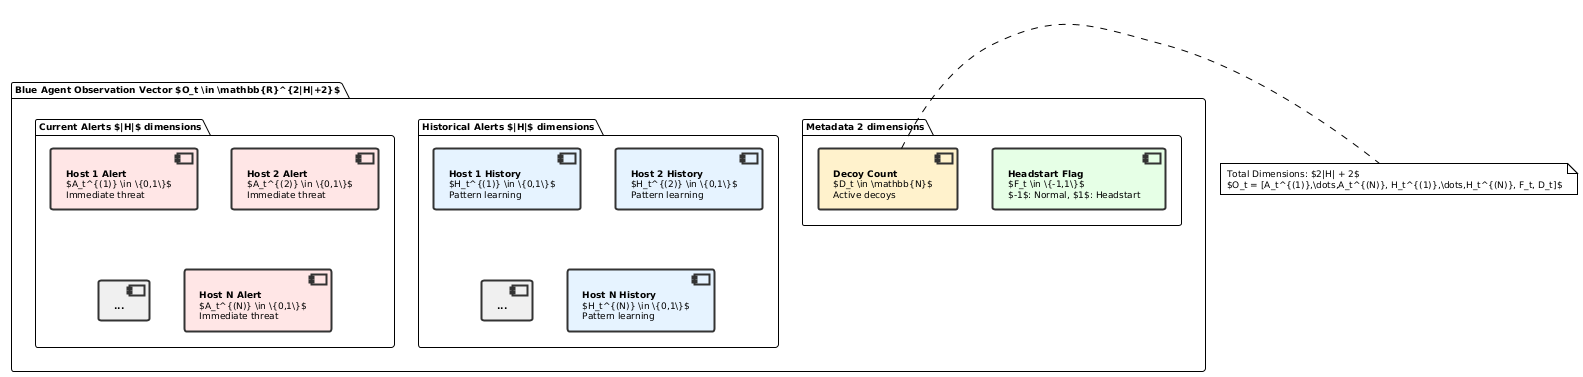

The diagram above was rendered by PlantUML. Its source (embedded in the PNG):
@startuml observation_vector_enhanced
!theme plain
skinparam backgroundColor #FFFFFF
skinparam defaultFontName Arial
skinparam defaultFontSize 9

skinparam component {
  BackgroundColor #F8F8F8
  BorderColor #333333
  BorderThickness 2
}

package "Blue Agent Observation Vector $O_t \in \mathbb{R}^{2|H|+2}$" {
  package "Current Alerts $|H|$ dimensions" {
    component [**Host 1 Alert**\n$A_t^{(1)} \in \{0,1\}$\nImmediate threat] as Current1 #FFE6E6
    component [**Host 2 Alert**\n$A_t^{(2)} \in \{0,1\}$\nImmediate threat] as Current2 #FFE6E6
    component [**...**] as CurrentDots #F0F0F0
    component [**Host N Alert**\n$A_t^{(N)} \in \{0,1\}$\nImmediate threat] as CurrentN #FFE6E6
  }

  package "Historical Alerts $|H|$ dimensions" {
    component [**Host 1 History**\n$H_t^{(1)} \in \{0,1\}$\nPattern learning] as History1 #E6F3FF
    component [**Host 2 History**\n$H_t^{(2)} \in \{0,1\}$\nPattern learning] as History2 #E6F3FF
    component [**...**] as HistoryDots #F0F0F0
    component [**Host N History**\n$H_t^{(N)} \in \{0,1\}$\nPattern learning] as HistoryN #E6F3FF
  }

  package "Metadata 2 dimensions" {
    component [**Headstart Flag**\n$F_t \in \{-1,1\}$\n$-1$: Normal, $1$: Headstart] as Headstart #E6FFE6
    component [**Decoy Count**\n$D_t \in \mathbb{N}$\nActive decoys] as DecoyCount #FFF2CC
  }
}

note right : Total Dimensions: $2|H| + 2$\n$O_t = [A_t^{(1)},\dots,A_t^{(N)}, H_t^{(1)},\dots,H_t^{(N)}, F_t, D_t]$

@enduml